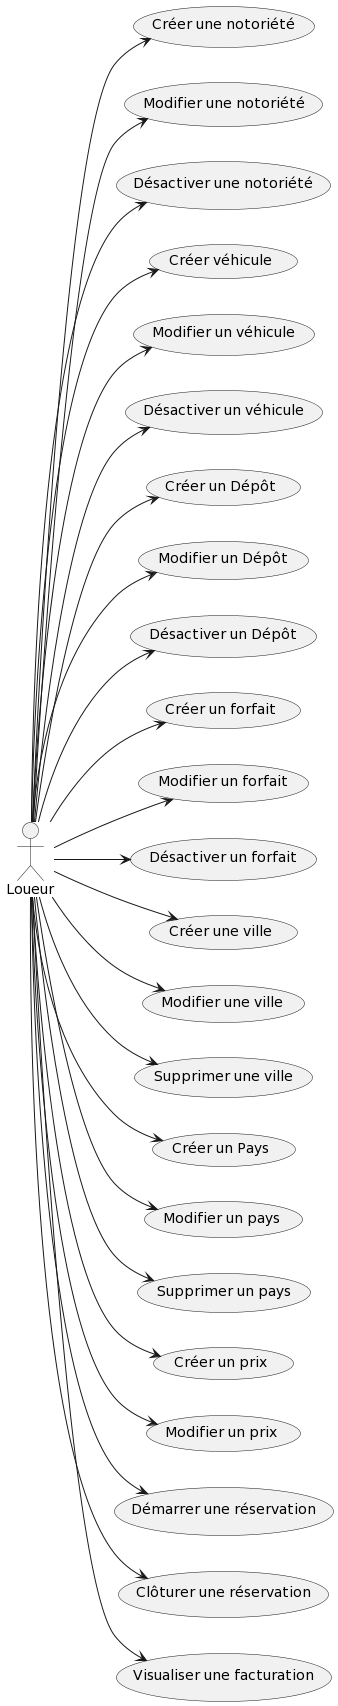

The diagram above was rendered by PlantUML. Its source (embedded in the PNG):
@startuml
left to right direction
:Loueur:-->(Créer une notoriété)
:Loueur:-->(Modifier une notoriété)
:Loueur:-->(Désactiver une notoriété)
:Loueur:-->(Créer véhicule)
:Loueur:-->(Modifier un véhicule)
:Loueur:-->(Désactiver un véhicule)
:Loueur:-->(Créer un Dépôt)
:Loueur:-->(Modifier un Dépôt)
:Loueur:-->(Désactiver un Dépôt)
:Loueur:-->(Créer un forfait)
:Loueur:-->(Modifier un forfait)
:Loueur:-->(Désactiver un forfait) 
:Loueur:-->(Créer une ville)
:Loueur:-->(Modifier une ville)
:Loueur:-->(Supprimer une ville)
:Loueur:-->(Créer un Pays)
:Loueur:-->(Modifier un pays)
:Loueur:-->(Supprimer un pays)
:Loueur:-->(Créer un prix)
:Loueur:-->(Modifier un prix)
:Loueur:-->(Démarrer une réservation)
:Loueur:-->(Clôturer une réservation)
:Loueur:-->(Visualiser une facturation)
@enduml